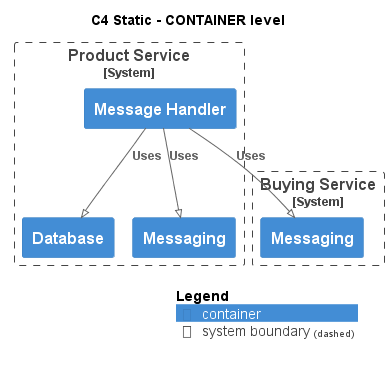

The diagram above was rendered by PlantUML. Its source (embedded in the PNG):
@startuml
!pragma layout smetana
!include ..\..\..\..\.c4s\C4_Container.puml

AddElementTag("state:new", $bgColor=green, $fontColor=#ffffff, $borderColor=green, $shadowing="False")
AddElementTag("state:changed", $bgColor=orange, $fontColor=#ffffff, $borderColor=orange, $shadowing="False")
AddElementTag("state:removed", $bgColor=red, $fontColor=#ffffff, $borderColor=red, $shadowing="False")

AddRelTag("state:new", $textColor=green, $lineColor=green)
AddRelTag("state:changed", $textColor=orange, $lineColor=orange)
AddRelTag("state:removed", $textColor=red, $lineColor=red)

SHOW_PERSON_PORTRAIT()
LAYOUT_TOP_DOWN()

skinparam linetype polyline

title C4 Static - CONTAINER level


System_Boundary(ECommercePlatform.SoftwareSystems.ProductService, "Product Service") {
    Container(ECommercePlatform.SoftwareSystems.ProductService.Containers.MessageHandler, "Message Handler", "", "")
    Container(ECommercePlatform.SoftwareSystems.ProductService.Containers.Database, "Database", "", "")
    Container(ECommercePlatform.SoftwareSystems.ProductService.Containers.Messaging, "Messaging", "", "")
}

System_Boundary(ECommercePlatform.SoftwareSystems.BuyingService, "Buying Service") {
    Container(ECommercePlatform.SoftwareSystems.BuyingService.Containers.Messaging, "Messaging", "", "")
}

Rel(ECommercePlatform.SoftwareSystems.ProductService.Containers.MessageHandler, ECommercePlatform.SoftwareSystems.BuyingService.Containers.Messaging, "Uses")
Rel(ECommercePlatform.SoftwareSystems.ProductService.Containers.MessageHandler, ECommercePlatform.SoftwareSystems.ProductService.Containers.Database, "Uses")
Rel(ECommercePlatform.SoftwareSystems.ProductService.Containers.MessageHandler, ECommercePlatform.SoftwareSystems.ProductService.Containers.Messaging, "Uses")


SHOW_LEGEND()
@enduml